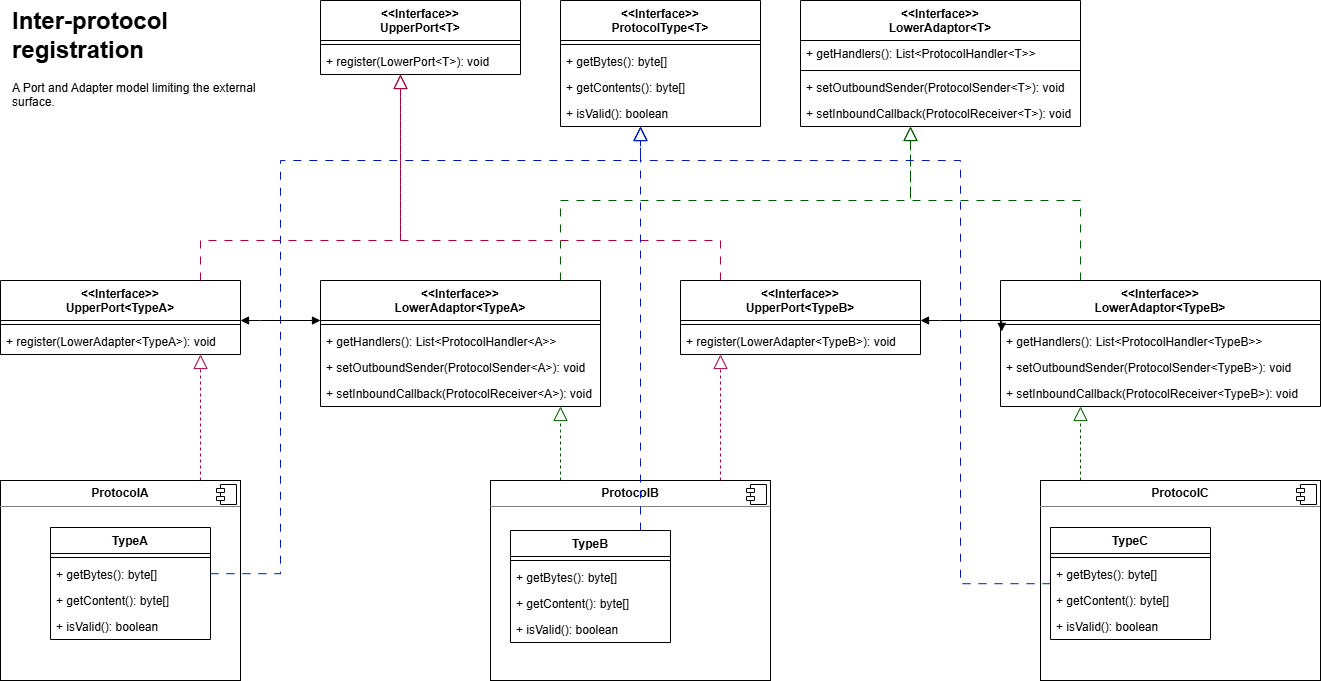

The diagram above was exported from draw.io. Its source (the exported page's mxGraphModel, read from the mxfile embedded in the PNG):
<mxGraphModel dx="2536" dy="4984" grid="1" gridSize="10" guides="1" tooltips="1" connect="1" arrows="1" fold="0" page="0" pageScale="1" pageWidth="827" pageHeight="1169" math="0" shadow="0">
  <root>
    <mxCell id="0" />
    <mxCell id="1" parent="0" />
    <mxCell id="2" parent="1" style="align=left;overflow=fill;html=1;dropTarget=0;whiteSpace=wrap;" value="&lt;p style=&quot;margin:0px;margin-top:6px;text-align:center;&quot;&gt;&lt;b&gt;ProtocolC&lt;/b&gt;&lt;/p&gt;&lt;hr size=&quot;1&quot; style=&quot;border-style:solid;&quot;&gt;&lt;p style=&quot;margin:0px;margin-left:8px;&quot;&gt;&lt;br&gt;&lt;/p&gt;" vertex="1">
      <mxGeometry height="200" width="280" x="1320" y="-1440" as="geometry" />
    </mxCell>
    <mxCell id="3" parent="2" style="shape=component;jettyWidth=8;jettyHeight=4;" value="" vertex="1">
      <mxGeometry height="20" relative="1" width="20" x="1" as="geometry">
        <mxPoint x="-24" y="4" as="offset" />
      </mxGeometry>
    </mxCell>
    <mxCell id="4" parent="1" style="align=left;overflow=fill;html=1;dropTarget=0;whiteSpace=wrap;" value="&lt;p style=&quot;margin:0px;margin-top:6px;text-align:center;&quot;&gt;&lt;b&gt;ProtocolB&lt;/b&gt;&lt;/p&gt;&lt;hr size=&quot;1&quot; style=&quot;border-style:solid;&quot;&gt;&lt;p style=&quot;margin:0px;margin-left:8px;&quot;&gt;&lt;br&gt;&lt;/p&gt;" vertex="1">
      <mxGeometry height="200" width="280" x="770" y="-1440" as="geometry" />
    </mxCell>
    <mxCell id="5" parent="4" style="shape=component;jettyWidth=8;jettyHeight=4;" value="" vertex="1">
      <mxGeometry height="20" relative="1" width="20" x="1" as="geometry">
        <mxPoint x="-24" y="4" as="offset" />
      </mxGeometry>
    </mxCell>
    <mxCell id="6" parent="1" style="align=left;overflow=fill;html=1;dropTarget=0;whiteSpace=wrap;" value="&lt;p style=&quot;margin:0px;margin-top:6px;text-align:center;&quot;&gt;&lt;b&gt;ProtocolA&lt;/b&gt;&lt;/p&gt;&lt;hr size=&quot;1&quot; style=&quot;border-style:solid;&quot;&gt;&lt;p style=&quot;margin:0px;margin-left:8px;&quot;&gt;&lt;br&gt;&lt;/p&gt;" vertex="1">
      <mxGeometry height="200" width="240" x="280" y="-1440" as="geometry" />
    </mxCell>
    <mxCell id="7" parent="6" style="shape=component;jettyWidth=8;jettyHeight=4;" value="" vertex="1">
      <mxGeometry height="20" relative="1" width="20" x="1" as="geometry">
        <mxPoint x="-24" y="4" as="offset" />
      </mxGeometry>
    </mxCell>
    <mxCell id="8" parent="1" style="swimlane;fontStyle=1;align=center;verticalAlign=top;childLayout=stackLayout;horizontal=1;startSize=26;horizontalStack=0;resizeParent=1;resizeParentMax=0;resizeLast=0;collapsible=1;marginBottom=0;whiteSpace=wrap;html=1;" value="TypeA" vertex="1">
      <mxGeometry height="112" width="160" x="330" y="-1393" as="geometry" />
    </mxCell>
    <mxCell id="9" parent="8" style="line;strokeWidth=1;fillColor=none;align=left;verticalAlign=middle;spacingTop=-1;spacingLeft=3;spacingRight=3;rotatable=0;labelPosition=right;points=[];portConstraint=eastwest;strokeColor=inherit;" value="" vertex="1">
      <mxGeometry height="8" width="160" y="26" as="geometry" />
    </mxCell>
    <mxCell id="10" parent="8" style="text;strokeColor=none;fillColor=none;align=left;verticalAlign=top;spacingLeft=4;spacingRight=4;overflow=hidden;rotatable=0;points=[[0,0.5],[1,0.5]];portConstraint=eastwest;whiteSpace=wrap;html=1;" value="+ getBytes(): byte[]" vertex="1">
      <mxGeometry height="26" width="160" y="34" as="geometry" />
    </mxCell>
    <mxCell id="11" parent="8" style="text;strokeColor=none;fillColor=none;align=left;verticalAlign=top;spacingLeft=4;spacingRight=4;overflow=hidden;rotatable=0;points=[[0,0.5],[1,0.5]];portConstraint=eastwest;whiteSpace=wrap;html=1;" value="+ getContent(): byte[]" vertex="1">
      <mxGeometry height="26" width="160" y="60" as="geometry" />
    </mxCell>
    <mxCell id="12" parent="8" style="text;strokeColor=none;fillColor=none;align=left;verticalAlign=top;spacingLeft=4;spacingRight=4;overflow=hidden;rotatable=0;points=[[0,0.5],[1,0.5]];portConstraint=eastwest;whiteSpace=wrap;html=1;" value="+ isValid(): boolean" vertex="1">
      <mxGeometry height="26" width="160" y="86" as="geometry" />
    </mxCell>
    <mxCell id="13" parent="1" style="swimlane;fontStyle=1;align=center;verticalAlign=top;childLayout=stackLayout;horizontal=1;startSize=40;horizontalStack=0;resizeParent=1;resizeParentMax=0;resizeLast=0;collapsible=1;marginBottom=0;whiteSpace=wrap;html=1;" value="&amp;lt;&amp;lt;Interface&amp;gt;&amp;gt;&lt;div&gt;ProtocolType&amp;lt;T&amp;gt;&lt;/div&gt;" vertex="1">
      <mxGeometry height="126" width="200" x="840" y="-1920" as="geometry" />
    </mxCell>
    <mxCell id="14" parent="13" style="line;strokeWidth=1;fillColor=none;align=left;verticalAlign=middle;spacingTop=-1;spacingLeft=3;spacingRight=3;rotatable=0;labelPosition=right;points=[];portConstraint=eastwest;strokeColor=inherit;" value="" vertex="1">
      <mxGeometry height="8" width="200" y="40" as="geometry" />
    </mxCell>
    <mxCell id="15" parent="13" style="text;strokeColor=none;fillColor=none;align=left;verticalAlign=top;spacingLeft=4;spacingRight=4;overflow=hidden;rotatable=0;points=[[0,0.5],[1,0.5]];portConstraint=eastwest;whiteSpace=wrap;html=1;" value="+ getBytes(): byte[]" vertex="1">
      <mxGeometry height="26" width="200" y="48" as="geometry" />
    </mxCell>
    <mxCell id="16" parent="13" style="text;strokeColor=none;fillColor=none;align=left;verticalAlign=top;spacingLeft=4;spacingRight=4;overflow=hidden;rotatable=0;points=[[0,0.5],[1,0.5]];portConstraint=eastwest;whiteSpace=wrap;html=1;" value="+ getContents(): byte[]" vertex="1">
      <mxGeometry height="26" width="200" y="74" as="geometry" />
    </mxCell>
    <mxCell id="17" parent="13" style="text;strokeColor=none;fillColor=none;align=left;verticalAlign=top;spacingLeft=4;spacingRight=4;overflow=hidden;rotatable=0;points=[[0,0.5],[1,0.5]];portConstraint=eastwest;whiteSpace=wrap;html=1;" value="+ isValid(): boolean" vertex="1">
      <mxGeometry height="26" width="200" y="100" as="geometry" />
    </mxCell>
    <mxCell id="18" edge="1" parent="1" source="8" style="endArrow=block;dashed=1;endFill=0;endSize=12;html=1;rounded=0;edgeStyle=orthogonalEdgeStyle;dashPattern=8 8;fillColor=#0050ef;strokeColor=#001DBC;strokeWidth=1;sourcePerimeterSpacing=0;targetPerimeterSpacing=0;" target="13" value="">
      <mxGeometry relative="1" width="160" as="geometry">
        <Array as="points">
          <mxPoint x="560" y="-1347" />
          <mxPoint x="560" y="-1760" />
          <mxPoint x="920" y="-1760" />
        </Array>
        <mxPoint x="270" y="-1270" as="sourcePoint" />
        <mxPoint x="430" y="-1270" as="targetPoint" />
      </mxGeometry>
    </mxCell>
    <mxCell id="19" parent="1" style="swimlane;fontStyle=1;align=center;verticalAlign=top;childLayout=stackLayout;horizontal=1;startSize=40;horizontalStack=0;resizeParent=1;resizeParentMax=0;resizeLast=0;collapsible=1;marginBottom=0;whiteSpace=wrap;html=1;" value="&amp;lt;&amp;lt;Interface&amp;gt;&amp;gt;&lt;div&gt;UpperPort&amp;lt;TypeA&amp;gt;&lt;/div&gt;" vertex="1">
      <mxGeometry height="74" width="240" x="280" y="-1640" as="geometry" />
    </mxCell>
    <mxCell id="20" parent="19" style="line;strokeWidth=1;fillColor=none;align=left;verticalAlign=middle;spacingTop=-1;spacingLeft=3;spacingRight=3;rotatable=0;labelPosition=right;points=[];portConstraint=eastwest;strokeColor=inherit;" value="" vertex="1">
      <mxGeometry height="8" width="240" y="40" as="geometry" />
    </mxCell>
    <mxCell id="21" parent="19" style="text;strokeColor=none;fillColor=none;align=left;verticalAlign=top;spacingLeft=4;spacingRight=4;overflow=hidden;rotatable=0;points=[[0,0.5],[1,0.5]];portConstraint=eastwest;whiteSpace=wrap;html=1;" value="+ register(LowerAdapter&amp;lt;TypeA&amp;gt;): void" vertex="1">
      <mxGeometry height="26" width="240" y="48" as="geometry" />
    </mxCell>
    <mxCell id="22" edge="1" parent="1" source="6" style="endArrow=block;dashed=1;endFill=0;endSize=12;html=1;rounded=0;edgeStyle=orthogonalEdgeStyle;fillColor=#d80073;strokeColor=#A50040;" target="19" value="">
      <mxGeometry relative="1" width="160" as="geometry">
        <Array as="points">
          <mxPoint x="480" y="-1500" />
          <mxPoint x="480" y="-1500" />
        </Array>
        <mxPoint x="350" y="-1520" as="sourcePoint" />
        <mxPoint x="664" y="-1530" as="targetPoint" />
      </mxGeometry>
    </mxCell>
    <mxCell id="23" parent="1" style="swimlane;fontStyle=1;align=center;verticalAlign=top;childLayout=stackLayout;horizontal=1;startSize=40;horizontalStack=0;resizeParent=1;resizeParentMax=0;resizeLast=0;collapsible=1;marginBottom=0;whiteSpace=wrap;html=1;" value="&amp;lt;&amp;lt;Interface&amp;gt;&amp;gt;&lt;div&gt;LowerAdaptor&amp;lt;TypeA&amp;gt;&lt;/div&gt;" vertex="1">
      <mxGeometry height="126" width="280" x="600" y="-1640" as="geometry" />
    </mxCell>
    <mxCell id="24" parent="23" style="line;strokeWidth=1;fillColor=none;align=left;verticalAlign=middle;spacingTop=-1;spacingLeft=3;spacingRight=3;rotatable=0;labelPosition=right;points=[];portConstraint=eastwest;strokeColor=inherit;" value="" vertex="1">
      <mxGeometry height="8" width="280" y="40" as="geometry" />
    </mxCell>
    <mxCell id="25" parent="23" style="text;strokeColor=none;fillColor=none;align=left;verticalAlign=top;spacingLeft=4;spacingRight=4;overflow=hidden;rotatable=0;points=[[0,0.5],[1,0.5]];portConstraint=eastwest;whiteSpace=wrap;html=1;" value="+ getHandlers(): List&amp;lt;ProtocolHandler&amp;lt;A&amp;gt;&amp;gt;" vertex="1">
      <mxGeometry height="26" width="280" y="48" as="geometry" />
    </mxCell>
    <mxCell id="26" parent="23" style="text;strokeColor=none;fillColor=none;align=left;verticalAlign=top;spacingLeft=4;spacingRight=4;overflow=hidden;rotatable=0;points=[[0,0.5],[1,0.5]];portConstraint=eastwest;whiteSpace=wrap;html=1;" value="+ setOutboundSender(ProtocolSender&amp;lt;A&amp;gt;): void" vertex="1">
      <mxGeometry height="26" width="280" y="74" as="geometry" />
    </mxCell>
    <mxCell id="27" parent="23" style="text;strokeColor=none;fillColor=none;align=left;verticalAlign=top;spacingLeft=4;spacingRight=4;overflow=hidden;rotatable=0;points=[[0,0.5],[1,0.5]];portConstraint=eastwest;whiteSpace=wrap;html=1;" value="+ setInboundCallback(ProtocolReceiver&amp;lt;A&amp;gt;): void" vertex="1">
      <mxGeometry height="26" width="280" y="100" as="geometry" />
    </mxCell>
    <mxCell id="28" edge="1" parent="1" source="4" style="endArrow=block;dashed=1;endFill=0;endSize=12;html=1;rounded=0;edgeStyle=orthogonalEdgeStyle;fillColor=#008a00;strokeColor=#005700;" target="23" value="">
      <mxGeometry relative="1" width="160" as="geometry">
        <Array as="points">
          <mxPoint x="840" y="-1490" />
          <mxPoint x="840" y="-1490" />
        </Array>
        <mxPoint x="930" y="-1420" as="sourcePoint" />
        <mxPoint x="500" y="-1450" as="targetPoint" />
      </mxGeometry>
    </mxCell>
    <mxCell id="29" parent="1" style="swimlane;fontStyle=1;align=center;verticalAlign=top;childLayout=stackLayout;horizontal=1;startSize=40;horizontalStack=0;resizeParent=1;resizeParentMax=0;resizeLast=0;collapsible=1;marginBottom=0;whiteSpace=wrap;html=1;" value="&amp;lt;&amp;lt;Interface&amp;gt;&amp;gt;&lt;div&gt;UpperPort&amp;lt;TypeB&amp;gt;&lt;/div&gt;" vertex="1">
      <mxGeometry height="74" width="240" x="960" y="-1640" as="geometry" />
    </mxCell>
    <mxCell id="30" parent="29" style="line;strokeWidth=1;fillColor=none;align=left;verticalAlign=middle;spacingTop=-1;spacingLeft=3;spacingRight=3;rotatable=0;labelPosition=right;points=[];portConstraint=eastwest;strokeColor=inherit;" value="" vertex="1">
      <mxGeometry height="8" width="240" y="40" as="geometry" />
    </mxCell>
    <mxCell id="31" parent="29" style="text;strokeColor=none;fillColor=none;align=left;verticalAlign=top;spacingLeft=4;spacingRight=4;overflow=hidden;rotatable=0;points=[[0,0.5],[1,0.5]];portConstraint=eastwest;whiteSpace=wrap;html=1;" value="+ register(LowerAdapter&amp;lt;TypeB&amp;gt;): void" vertex="1">
      <mxGeometry height="26" width="240" y="48" as="geometry" />
    </mxCell>
    <mxCell id="32" parent="1" style="swimlane;fontStyle=1;align=center;verticalAlign=top;childLayout=stackLayout;horizontal=1;startSize=40;horizontalStack=0;resizeParent=1;resizeParentMax=0;resizeLast=0;collapsible=1;marginBottom=0;whiteSpace=wrap;html=1;" value="&amp;lt;&amp;lt;Interface&amp;gt;&amp;gt;&lt;div&gt;LowerAdaptor&amp;lt;TypeB&amp;gt;&lt;/div&gt;" vertex="1">
      <mxGeometry height="126" width="320" x="1280" y="-1640" as="geometry" />
    </mxCell>
    <mxCell id="33" parent="32" style="line;strokeWidth=1;fillColor=none;align=left;verticalAlign=middle;spacingTop=-1;spacingLeft=3;spacingRight=3;rotatable=0;labelPosition=right;points=[];portConstraint=eastwest;strokeColor=inherit;" value="" vertex="1">
      <mxGeometry height="8" width="320" y="40" as="geometry" />
    </mxCell>
    <mxCell id="34" parent="32" style="text;strokeColor=none;fillColor=none;align=left;verticalAlign=top;spacingLeft=4;spacingRight=4;overflow=hidden;rotatable=0;points=[[0,0.5],[1,0.5]];portConstraint=eastwest;whiteSpace=wrap;html=1;" value="+ getHandlers(): List&amp;lt;ProtocolHandler&amp;lt;TypeB&amp;gt;&amp;gt;" vertex="1">
      <mxGeometry height="26" width="320" y="48" as="geometry" />
    </mxCell>
    <mxCell id="35" parent="32" style="text;strokeColor=none;fillColor=none;align=left;verticalAlign=top;spacingLeft=4;spacingRight=4;overflow=hidden;rotatable=0;points=[[0,0.5],[1,0.5]];portConstraint=eastwest;whiteSpace=wrap;html=1;" value="+ setOutboundSender(ProtocolSender&amp;lt;TypeB&amp;gt;): void" vertex="1">
      <mxGeometry height="26" width="320" y="74" as="geometry" />
    </mxCell>
    <mxCell id="36" parent="32" style="text;strokeColor=none;fillColor=none;align=left;verticalAlign=top;spacingLeft=4;spacingRight=4;overflow=hidden;rotatable=0;points=[[0,0.5],[1,0.5]];portConstraint=eastwest;whiteSpace=wrap;html=1;" value="+ setInboundCallback(ProtocolReceiver&amp;lt;TypeB&amp;gt;): void" vertex="1">
      <mxGeometry height="26" width="320" y="100" as="geometry" />
    </mxCell>
    <mxCell id="37" parent="1" style="swimlane;fontStyle=1;align=center;verticalAlign=top;childLayout=stackLayout;horizontal=1;startSize=40;horizontalStack=0;resizeParent=1;resizeParentMax=0;resizeLast=0;collapsible=1;marginBottom=0;whiteSpace=wrap;html=1;" value="&amp;lt;&amp;lt;Interface&amp;gt;&amp;gt;&lt;div&gt;UpperPort&amp;lt;T&amp;gt;&lt;/div&gt;" vertex="1">
      <mxGeometry height="74" width="200" x="600" y="-1920" as="geometry" />
    </mxCell>
    <mxCell id="38" parent="37" style="line;strokeWidth=1;fillColor=none;align=left;verticalAlign=middle;spacingTop=-1;spacingLeft=3;spacingRight=3;rotatable=0;labelPosition=right;points=[];portConstraint=eastwest;strokeColor=inherit;" value="" vertex="1">
      <mxGeometry height="8" width="200" y="40" as="geometry" />
    </mxCell>
    <mxCell id="39" parent="37" style="text;strokeColor=none;fillColor=none;align=left;verticalAlign=top;spacingLeft=4;spacingRight=4;overflow=hidden;rotatable=0;points=[[0,0.5],[1,0.5]];portConstraint=eastwest;whiteSpace=wrap;html=1;" value="+ register(LowerPort&amp;lt;T&amp;gt;): void" vertex="1">
      <mxGeometry height="26" width="200" y="48" as="geometry" />
    </mxCell>
    <mxCell id="40" parent="1" style="swimlane;fontStyle=1;align=center;verticalAlign=top;childLayout=stackLayout;horizontal=1;startSize=40;horizontalStack=0;resizeParent=1;resizeParentMax=0;resizeLast=0;collapsible=1;marginBottom=0;whiteSpace=wrap;html=1;" value="&amp;lt;&amp;lt;Interface&amp;gt;&amp;gt;&lt;div&gt;LowerAdaptor&amp;lt;T&amp;gt;&lt;/div&gt;" vertex="1">
      <mxGeometry height="126" width="280" x="1080" y="-1920" as="geometry" />
    </mxCell>
    <mxCell id="41" parent="40" style="text;strokeColor=none;fillColor=none;align=left;verticalAlign=top;spacingLeft=4;spacingRight=4;overflow=hidden;rotatable=0;points=[[0,0.5],[1,0.5]];portConstraint=eastwest;whiteSpace=wrap;html=1;" value="+ getHandlers(): List&amp;lt;ProtocolHandler&amp;lt;T&amp;gt;&amp;gt;" vertex="1">
      <mxGeometry height="26" width="280" y="40" as="geometry" />
    </mxCell>
    <mxCell id="42" parent="40" style="line;strokeWidth=1;fillColor=none;align=left;verticalAlign=middle;spacingTop=-1;spacingLeft=3;spacingRight=3;rotatable=0;labelPosition=right;points=[];portConstraint=eastwest;strokeColor=inherit;" value="" vertex="1">
      <mxGeometry height="8" width="280" y="66" as="geometry" />
    </mxCell>
    <mxCell id="43" parent="40" style="text;strokeColor=none;fillColor=none;align=left;verticalAlign=top;spacingLeft=4;spacingRight=4;overflow=hidden;rotatable=0;points=[[0,0.5],[1,0.5]];portConstraint=eastwest;whiteSpace=wrap;html=1;" value="+ setOutboundSender(ProtocolSender&amp;lt;T&amp;gt;): void" vertex="1">
      <mxGeometry height="26" width="280" y="74" as="geometry" />
    </mxCell>
    <mxCell id="44" parent="40" style="text;strokeColor=none;fillColor=none;align=left;verticalAlign=top;spacingLeft=4;spacingRight=4;overflow=hidden;rotatable=0;points=[[0,0.5],[1,0.5]];portConstraint=eastwest;whiteSpace=wrap;html=1;" value="+ setInboundCallback(ProtocolReceiver&amp;lt;T&amp;gt;): void" vertex="1">
      <mxGeometry height="26" width="280" y="100" as="geometry" />
    </mxCell>
    <mxCell id="45" edge="1" parent="1" source="23" style="endArrow=block;dashed=1;endFill=0;endSize=12;html=1;rounded=0;edgeStyle=orthogonalEdgeStyle;dashPattern=8 8;strokeWidth=1;fillColor=#008a00;strokeColor=#005700;" target="40" value="">
      <mxGeometry relative="1" width="160" as="geometry">
        <Array as="points">
          <mxPoint x="840" y="-1720" />
          <mxPoint x="1190" y="-1720" />
        </Array>
        <mxPoint x="930" y="-1290" as="sourcePoint" />
        <mxPoint x="830" y="-1470" as="targetPoint" />
      </mxGeometry>
    </mxCell>
    <mxCell id="46" edge="1" parent="1" source="29" style="endArrow=block;dashed=1;endFill=0;endSize=12;html=1;rounded=0;edgeStyle=orthogonalEdgeStyle;dashPattern=8 8;fillColor=#d80073;strokeColor=#A50040;strokeWidth=1;" target="37" value="">
      <mxGeometry relative="1" width="160" as="geometry">
        <Array as="points">
          <mxPoint x="1000" y="-1680" />
          <mxPoint x="680" y="-1680" />
        </Array>
        <mxPoint x="1090" y="-1570" as="sourcePoint" />
        <mxPoint x="1470" y="-1710" as="targetPoint" />
      </mxGeometry>
    </mxCell>
    <mxCell id="47" edge="1" parent="1" source="4" style="endArrow=block;dashed=1;endFill=0;endSize=12;html=1;rounded=0;edgeStyle=orthogonalEdgeStyle;fillColor=#d80073;strokeColor=#A50040;strokeWidth=1;" target="29" value="">
      <mxGeometry relative="1" width="160" as="geometry">
        <Array as="points">
          <mxPoint x="1000" y="-1540" />
          <mxPoint x="1000" y="-1540" />
        </Array>
        <mxPoint x="1070" y="-1420" as="sourcePoint" />
        <mxPoint x="580" y="-1530" as="targetPoint" />
      </mxGeometry>
    </mxCell>
    <mxCell id="48" edge="1" parent="1" source="32" style="endArrow=block;dashed=1;endFill=0;endSize=12;html=1;rounded=0;edgeStyle=orthogonalEdgeStyle;dashPattern=8 8;fillColor=#008a00;strokeColor=#005700;strokeWidth=1;" target="40" value="">
      <mxGeometry relative="1" width="160" as="geometry">
        <Array as="points">
          <mxPoint x="1360" y="-1720" />
          <mxPoint x="1190" y="-1720" />
        </Array>
        <mxPoint x="1110" y="-1580" as="sourcePoint" />
        <mxPoint x="1870" y="-1720" as="targetPoint" />
      </mxGeometry>
    </mxCell>
    <mxCell id="49" edge="1" parent="1" source="19" style="endArrow=block;dashed=1;endFill=0;endSize=12;html=1;rounded=0;edgeStyle=orthogonalEdgeStyle;dashPattern=8 8;fillColor=#d80073;strokeColor=#A50040;strokeWidth=1;" target="37" value="">
      <mxGeometry relative="1" width="160" as="geometry">
        <Array as="points">
          <mxPoint x="480" y="-1680" />
          <mxPoint x="680" y="-1680" />
        </Array>
        <mxPoint x="1560" y="-1524" as="sourcePoint" />
        <mxPoint x="1040" y="-1690" as="targetPoint" />
      </mxGeometry>
    </mxCell>
    <mxCell id="50" edge="1" parent="1" source="53" style="endArrow=block;dashed=1;endFill=0;endSize=12;html=1;rounded=0;edgeStyle=orthogonalEdgeStyle;dashPattern=8 8;fillColor=#0050ef;strokeColor=#001DBC;strokeWidth=1;" target="13" value="">
      <mxGeometry relative="1" width="160" as="geometry">
        <Array as="points">
          <mxPoint x="920" y="-1460" />
          <mxPoint x="920" y="-1460" />
        </Array>
        <mxPoint x="1040" y="-1510" as="sourcePoint" />
        <mxPoint x="450" y="-1670" as="targetPoint" />
      </mxGeometry>
    </mxCell>
    <mxCell id="51" edge="1" parent="1" source="58" style="endArrow=block;dashed=1;endFill=0;endSize=12;html=1;rounded=0;edgeStyle=orthogonalEdgeStyle;dashPattern=8 8;fillColor=#0050ef;strokeColor=#001DBC;strokeWidth=1;" target="13" value="">
      <mxGeometry relative="1" width="160" as="geometry">
        <Array as="points">
          <mxPoint x="1240" y="-1760" />
          <mxPoint x="920" y="-1760" />
        </Array>
        <mxPoint x="1700" y="-1380" as="sourcePoint" />
        <mxPoint x="610" y="-1450" as="targetPoint" />
      </mxGeometry>
    </mxCell>
    <mxCell id="52" edge="1" parent="1" source="2" style="endArrow=block;dashed=1;endFill=0;endSize=12;html=1;rounded=0;edgeStyle=orthogonalEdgeStyle;fillColor=#008a00;strokeColor=#005700;" target="32" value="">
      <mxGeometry relative="1" width="160" as="geometry">
        <Array as="points">
          <mxPoint x="1360" y="-1480" />
          <mxPoint x="1360" y="-1480" />
        </Array>
        <mxPoint x="1780" y="-1420" as="sourcePoint" />
        <mxPoint x="790" y="-1480" as="targetPoint" />
      </mxGeometry>
    </mxCell>
    <mxCell id="53" parent="1" style="swimlane;fontStyle=1;align=center;verticalAlign=top;childLayout=stackLayout;horizontal=1;startSize=26;horizontalStack=0;resizeParent=1;resizeParentMax=0;resizeLast=0;collapsible=1;marginBottom=0;whiteSpace=wrap;html=1;" value="TypeB" vertex="1">
      <mxGeometry height="112" width="160" x="790" y="-1390" as="geometry" />
    </mxCell>
    <mxCell id="54" parent="53" style="line;strokeWidth=1;fillColor=none;align=left;verticalAlign=middle;spacingTop=-1;spacingLeft=3;spacingRight=3;rotatable=0;labelPosition=right;points=[];portConstraint=eastwest;strokeColor=inherit;" value="" vertex="1">
      <mxGeometry height="8" width="160" y="26" as="geometry" />
    </mxCell>
    <mxCell id="55" parent="53" style="text;strokeColor=none;fillColor=none;align=left;verticalAlign=top;spacingLeft=4;spacingRight=4;overflow=hidden;rotatable=0;points=[[0,0.5],[1,0.5]];portConstraint=eastwest;whiteSpace=wrap;html=1;" value="+ getBytes(): byte[]" vertex="1">
      <mxGeometry height="26" width="160" y="34" as="geometry" />
    </mxCell>
    <mxCell id="56" parent="53" style="text;strokeColor=none;fillColor=none;align=left;verticalAlign=top;spacingLeft=4;spacingRight=4;overflow=hidden;rotatable=0;points=[[0,0.5],[1,0.5]];portConstraint=eastwest;whiteSpace=wrap;html=1;" value="+ getContent(): byte[]" vertex="1">
      <mxGeometry height="26" width="160" y="60" as="geometry" />
    </mxCell>
    <mxCell id="57" parent="53" style="text;strokeColor=none;fillColor=none;align=left;verticalAlign=top;spacingLeft=4;spacingRight=4;overflow=hidden;rotatable=0;points=[[0,0.5],[1,0.5]];portConstraint=eastwest;whiteSpace=wrap;html=1;" value="+ isValid(): boolean" vertex="1">
      <mxGeometry height="26" width="160" y="86" as="geometry" />
    </mxCell>
    <mxCell id="58" parent="1" style="swimlane;fontStyle=1;align=center;verticalAlign=top;childLayout=stackLayout;horizontal=1;startSize=26;horizontalStack=0;resizeParent=1;resizeParentMax=0;resizeLast=0;collapsible=1;marginBottom=0;whiteSpace=wrap;html=1;" value="TypeC" vertex="1">
      <mxGeometry height="112" width="160" x="1330" y="-1393" as="geometry" />
    </mxCell>
    <mxCell id="59" parent="58" style="line;strokeWidth=1;fillColor=none;align=left;verticalAlign=middle;spacingTop=-1;spacingLeft=3;spacingRight=3;rotatable=0;labelPosition=right;points=[];portConstraint=eastwest;strokeColor=inherit;" value="" vertex="1">
      <mxGeometry height="8" width="160" y="26" as="geometry" />
    </mxCell>
    <mxCell id="60" parent="58" style="text;strokeColor=none;fillColor=none;align=left;verticalAlign=top;spacingLeft=4;spacingRight=4;overflow=hidden;rotatable=0;points=[[0,0.5],[1,0.5]];portConstraint=eastwest;whiteSpace=wrap;html=1;" value="+ getBytes(): byte[]" vertex="1">
      <mxGeometry height="26" width="160" y="34" as="geometry" />
    </mxCell>
    <mxCell id="61" parent="58" style="text;strokeColor=none;fillColor=none;align=left;verticalAlign=top;spacingLeft=4;spacingRight=4;overflow=hidden;rotatable=0;points=[[0,0.5],[1,0.5]];portConstraint=eastwest;whiteSpace=wrap;html=1;" value="+ getContent(): byte[]" vertex="1">
      <mxGeometry height="26" width="160" y="60" as="geometry" />
    </mxCell>
    <mxCell id="62" parent="58" style="text;strokeColor=none;fillColor=none;align=left;verticalAlign=top;spacingLeft=4;spacingRight=4;overflow=hidden;rotatable=0;points=[[0,0.5],[1,0.5]];portConstraint=eastwest;whiteSpace=wrap;html=1;" value="+ isValid(): boolean" vertex="1">
      <mxGeometry height="26" width="160" y="86" as="geometry" />
    </mxCell>
    <mxCell id="63" edge="1" parent="1" source="29" style="endArrow=block;startArrow=block;endFill=1;startFill=1;html=1;rounded=0;entryX=0.004;entryY=0.404;entryDx=0;entryDy=0;entryPerimeter=0;edgeStyle=orthogonalEdgeStyle;" target="32" value="">
      <mxGeometry relative="1" width="160" as="geometry">
        <Array as="points">
          <mxPoint x="1220" y="-1600" />
          <mxPoint x="1220" y="-1600" />
        </Array>
        <mxPoint x="1020" y="-1560" as="sourcePoint" />
        <mxPoint x="1180" y="-1560" as="targetPoint" />
      </mxGeometry>
    </mxCell>
    <mxCell id="64" edge="1" parent="1" source="19" style="endArrow=block;startArrow=block;endFill=1;startFill=1;html=1;rounded=0;edgeStyle=orthogonalEdgeStyle;" target="23" value="">
      <mxGeometry relative="1" width="160" as="geometry">
        <Array as="points">
          <mxPoint x="540" y="-1600" />
          <mxPoint x="540" y="-1600" />
        </Array>
        <mxPoint x="579.5" y="-1510" as="sourcePoint" />
        <mxPoint x="660.5" y="-1509" as="targetPoint" />
      </mxGeometry>
    </mxCell>
    <mxCell id="65" parent="1" style="text;html=1;whiteSpace=wrap;overflow=hidden;rounded=0;" value="&lt;h1 style=&quot;margin-top: 0px;&quot;&gt;Inter-protocol registration&lt;/h1&gt;&lt;p&gt;A Port and Adapter model limiting the external surface.&lt;/p&gt;" vertex="1">
      <mxGeometry height="120" width="270" x="290" y="-1920" as="geometry" />
    </mxCell>
  </root>
</mxGraphModel>